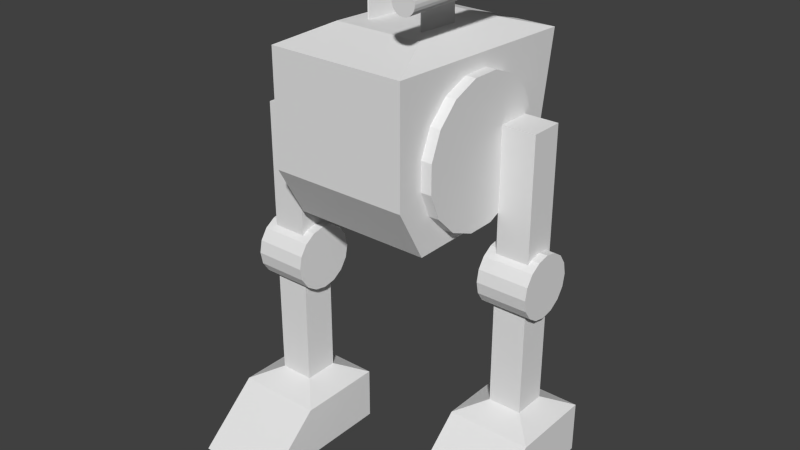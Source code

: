 # Source: GiantRobot.blend  (saved by Blender 2.66.0; exported with 4.5.12 LTS)
import bpy
from mathutils import Matrix  # noqa: F401  (used for matrix-valued properties, if any)

bpy.ops.wm.read_factory_settings(use_empty=True)
scene = bpy.context.scene
scene.name = 'Scene'

# ---- collections
col_collection_1 = bpy.data.collections.new('Collection 1'); scene.collection.children.link(col_collection_1)

# ---- materials (node trees are filled in below, after node groups)
mat_material = bpy.data.materials.new('Material')
mat_material.alpha_threshold = 0.0
mat_material.use_transparent_shadow = False
mat_material.roughness = 0.5
mat_material.line_color = (0.0, 0.0, 0.0, 1.0)

# ---- material node trees

# ---- world
world_world = bpy.data.worlds.new('World'); scene.world = world_world
world_world.color = (0.05088, 0.05088, 0.05088)
world_world.use_sun_shadow = False
world_world.sun_shadow_jitter_overblur = 0.0
world_world.cycles.sampling_method = 'MANUAL'
world_world.cycles.sample_map_resolution = 256

# ---- meshes
me_cube = bpy.data.meshes.new('Cube')
me_cube.from_pydata([(0.2403, -0.1007, 2.182), (0.2933, 0.403, 2.268), (0.2933, -0.403, 2.268), (0.3068, 0.403, 2.266), (0.3068, -0.403, 2.266), (0.3195, 0.403, 2.261), (0.3195, -0.403, 2.261), (0.3304, 0.403, 2.253), (0.3304, -0.403, 2.253), (0.3387, 0.403, 2.242), (0.3387, -0.403, 2.242), (0.3439, 0.403, 2.229), (0.3439, -0.403, 2.229), (0.3457, 0.403, 2.216), (0.3457, -0.403, 2.216), (0.3439, 0.403, 2.202), (0.3439, -0.403, 2.202), (0.3387, 0.403, 2.189), (0.3387, -0.403, 2.189), (0.3304, 0.403, 2.179), (0.3304, -0.403, 2.179), (0.3195, 0.403, 2.17), (0.3195, -0.403, 2.17), (0.3068, 0.403, 2.165), (0.3068, -0.403, 2.165), (0.2933, 0.403, 2.163), (0.2933, -0.403, 2.163), (0.2797, 0.403, 2.165), (0.2797, -0.403, 2.165), (0.267, 0.403, 2.17), (0.267, -0.403, 2.17), (0.2562, 0.403, 2.179), (0.2562, -0.403, 2.179), (0.2478, 0.403, 2.189), (0.2478, -0.403, 2.189), (0.2426, 0.403, 2.202), (0.2426, -0.403, 2.202), (0.2408, 0.403, 2.216), (0.2408, -0.403, 2.216), (0.2426, 0.403, 2.229), (0.2426, -0.403, 2.229), (0.2478, 0.403, 2.242), (0.2478, -0.403, 2.242), (0.2562, 0.403, 2.253), (0.2562, -0.403, 2.253), (0.267, 0.403, 2.261), (0.267, -0.403, 2.261), (0.2797, 0.403, 2.266), (0.2797, -0.403, 2.266), (0.2487, -0.1007, 2.171), (0.2487, 0.1007, 2.171), (0.2403, 0.1007, 2.182), (0.1337, 1.49e-07, 2.082), (0.1279, -0.1007, 2.096), (0.1362, -0.1007, 2.085), (0.1362, 0.1007, 2.085), (0.1279, 0.1007, 2.096), (0.1362, -0.1007, 1.974), (0.1279, -0.1007, 1.985), (0.1362, 0.1007, 1.974), (0.1279, 0.1007, 1.985), (-0.2403, -0.1007, 2.182), (-0.2933, 0.403, 2.268), (-0.2933, -0.403, 2.268), (-0.3068, 0.403, 2.266), (-0.3068, -0.403, 2.266), (-0.3195, 0.403, 2.261), (-0.3195, -0.403, 2.261), (-0.3304, 0.403, 2.253), (-0.3304, -0.403, 2.253), (-0.3387, 0.403, 2.242), (-0.3387, -0.403, 2.242), (-0.3439, 0.403, 2.229), (-0.3439, -0.403, 2.229), (-0.3457, 0.403, 2.216), (-0.3457, -0.403, 2.216), (-0.3439, 0.403, 2.202), (-0.3439, -0.403, 2.202), (-0.3387, 0.403, 2.189), (-0.3387, -0.403, 2.189), (-0.3304, 0.403, 2.179), (-0.3304, -0.403, 2.179), (-0.3195, 0.403, 2.17), (-0.3195, -0.403, 2.17), (-0.3068, 0.403, 2.165), (-0.3068, -0.403, 2.165), (-0.2933, 0.403, 2.163), (-0.2933, -0.403, 2.163), (-0.2797, 0.403, 2.165), (-0.2797, -0.403, 2.165), (-0.267, 0.403, 2.17), (-0.267, -0.403, 2.17), (-0.2562, 0.403, 2.179), (-0.2562, -0.403, 2.179), (-0.2478, 0.403, 2.189), (-0.2478, -0.403, 2.189), (-0.2426, 0.403, 2.202), (-0.2426, -0.403, 2.202), (-0.2408, 0.403, 2.216), (-0.2408, -0.403, 2.216), (-0.2426, 0.403, 2.229), (-0.2426, -0.403, 2.229), (-0.2478, 0.403, 2.242), (-0.2478, -0.403, 2.242), (-0.2562, 0.403, 2.253), (-0.2562, -0.403, 2.253), (-0.267, 0.403, 2.261), (-0.267, -0.403, 2.261), (-0.2797, 0.403, 2.266), (-0.2797, -0.403, 2.266), (-0.2487, -0.1007, 2.171), (-0.2487, 0.1007, 2.171), (-0.2403, 0.1007, 2.182), (-0.1337, 1.49e-07, 2.082), (-0.1279, -0.1007, 2.096), (-0.1362, -0.1007, 2.085), (-0.1362, 0.1007, 2.085), (-0.1279, 0.1007, 2.096), (-0.1362, -0.1007, 1.974), (-0.1279, -0.1007, 1.985), (-0.1362, 0.1007, 1.974), (-0.1279, 0.1007, 1.985), (0.6456, 0.4, 0.002044), (0.6456, -0.278, 0.002044), (0.2456, -0.278, 0.002044), (0.2456, 0.4, 0.002044), (0.6456, 0.4, 0.2481), (0.6456, -1.639e-07, 0.2481), (0.2456, 7.451e-08, 0.2481), (0.2456, 0.4, 0.2481), (0.5256, 0.28, 0.3063), (0.5256, 0.12, 0.3063), (0.3656, 0.12, 0.3063), (0.3656, 0.28, 0.3063), (0.3656, 0.28, 0.9223), (0.3656, 0.12, 0.9223), (0.5256, 0.12, 0.9223), (0.5256, 0.28, 0.9223), (0.3216, 0.35, 0.9237), (0.3216, 0.3386, 0.9811), (0.3216, 0.3061, 1.03), (0.3216, 0.2574, 1.062), (0.3216, 0.2, 1.074), (0.3216, 0.1426, 1.062), (0.3216, 0.09393, 1.03), (0.3216, 0.06142, 0.9811), (0.3216, 0.05, 0.9237), (0.3216, 0.06142, 0.8663), (0.3216, 0.09393, 0.8176), (0.3216, 0.1426, 0.7851), (0.3216, 0.2, 0.7737), (0.2066, -0.201, 2.01), (0.3216, 0.2574, 0.7851), (0.3216, 0.3061, 0.8176), (0.2066, 0.295, 1.992), (0.3216, 0.3386, 0.8663), (0.5656, 0.35, 0.9237), (0.5656, 0.3386, 0.9811), (0.5656, 0.3061, 1.03), (0.5656, 0.2574, 1.062), (0.5656, 0.2, 1.074), (0.5656, 0.1426, 1.062), (0.5656, 0.09393, 1.03), (0.5656, 0.06142, 0.9811), (0.5656, 0.05, 0.9237), (0.5656, 0.06142, 0.8663), (0.5656, 0.09393, 0.8176), (0.5656, 0.1426, 0.7851), (0.5656, 0.2, 0.7737), (0.5656, 0.2574, 0.7851), (0.5656, 0.3061, 0.8176), (0.5656, 0.3386, 0.8663), (0.5256, 0.28, 1.624), (0.5256, 0.12, 1.624), (0.3656, 0.12, 1.624), (0.3656, 0.28, 1.624), (0.3656, 0.28, 0.9354), (0.3656, 0.12, 0.9354), (0.5256, 0.12, 0.9354), (0.5256, 0.28, 0.9354), (0.3154, 0.326, 1.607), (0.3154, 0.2764, 1.727), (0.3154, 0.1847, 1.819), (0.3154, 0.06485, 1.868), (0.3154, -0.06485, 1.868), (0.3154, -0.1847, 1.819), (0.3154, -0.2764, 1.727), (0.3154, -0.326, 1.607), (0.3154, -0.326, 1.477), (0.3154, -0.2764, 1.358), (0.3154, -0.1847, 1.266), (0.3154, -0.06485, 1.216), (0.3154, 0.06485, 1.216), (0.3154, 0.1847, 1.266), (0.3154, 0.2764, 1.358), (0.3154, 0.326, 1.477), (0.367, 0.326, 1.607), (0.367, 0.2764, 1.727), (0.367, 0.1847, 1.819), (0.367, 0.06485, 1.868), (0.367, -0.06485, 1.868), (0.367, -0.1847, 1.819), (0.367, -0.2764, 1.727), (0.367, -0.326, 1.607), (0.367, -0.326, 1.477), (0.367, -0.2764, 1.358), (0.367, -0.1847, 1.266), (0.367, -0.06485, 1.216), (0.367, 0.06485, 1.216), (0.367, 0.1847, 1.266), (0.367, 0.2764, 1.358), (0.367, 0.326, 1.477), (0.3178, 0.3178, 1.195), (0.3178, -0.3178, 1.195), (0.3178, 0.3178, 1.621), (0.3178, -0.3178, 1.621), (0.3178, 0.4522, 1.378), (0.3178, 0.5431, 1.914), (0.3178, -0.4491, 1.43), (0.3178, -0.4491, 1.951), (-0.6456, -1.49e-08, 0.002044), (-0.6456, -0.678, 0.002044), (-0.2456, -0.678, 0.002044), (-0.2456, 4.47e-08, 0.002044), (-0.6456, -1.341e-07, 0.2481), (-0.6456, -0.4, 0.2481), (-0.2456, -0.4, 0.2481), (-0.2456, -1.49e-08, 0.2481), (-0.5256, -0.12, 0.3063), (-0.5256, -0.28, 0.3063), (-0.3656, -0.28, 0.3063), (-0.3656, -0.12, 0.3063), (-0.3656, -0.12, 0.9223), (-0.3656, -0.28, 0.9223), (-0.5256, -0.28, 0.9223), (-0.5256, -0.12, 0.9223), (-0.3216, -0.05, 0.9237), (-0.3216, -0.06142, 0.9811), (-0.3216, -0.09393, 1.03), (-0.3216, -0.1426, 1.062), (-0.3216, -0.2, 1.074), (-0.3216, -0.2574, 1.062), (-0.3216, -0.3061, 1.03), (-0.3216, -0.3386, 0.9811), (-0.3216, -0.35, 0.9237), (-0.3216, -0.3386, 0.8663), (-0.3216, -0.3061, 0.8176), (-0.3216, -0.2574, 0.7851), (-0.3216, -0.2, 0.7737), (-0.2066, -0.201, 2.01), (-0.3216, -0.1426, 0.7851), (-0.3216, -0.09393, 0.8176), (-0.3216, -0.06142, 0.8663), (-0.2066, 0.295, 1.992), (-0.5656, -0.05, 0.9237), (-0.5656, -0.06142, 0.9811), (-0.5656, -0.09393, 1.03), (-0.5656, -0.1426, 1.062), (-0.5656, -0.2, 1.074), (-0.5656, -0.2574, 1.062), (-0.5656, -0.3061, 1.03), (-0.5656, -0.3386, 0.9811), (-0.5656, -0.35, 0.9237), (-0.5656, -0.3386, 0.8663), (-0.5656, -0.3061, 0.8176), (-0.5656, -0.2574, 0.7851), (-0.5656, -0.2, 0.7737), (-0.5656, -0.1426, 0.7851), (-0.5656, -0.09393, 0.8176), (-0.5656, -0.06142, 0.8663), (-0.5256, -0.12, 1.624), (-0.5256, -0.28, 1.624), (-0.3656, -0.28, 1.624), (-0.3656, -0.12, 1.624), (-0.3656, -0.12, 0.9354), (-0.3656, -0.28, 0.9354), (-0.5256, -0.28, 0.9354), (-0.5256, -0.12, 0.9354), (-0.3154, 0.326, 1.607), (-0.3154, 0.2764, 1.727), (-0.3154, 0.1847, 1.819), (-0.3154, 0.06485, 1.868), (-0.3154, -0.06485, 1.868), (-0.3154, -0.1847, 1.819), (-0.3154, -0.2764, 1.727), (-0.3154, -0.326, 1.607), (-0.3154, -0.326, 1.477), (-0.3154, -0.2764, 1.358), (-0.3154, -0.1847, 1.266), (-0.3154, -0.06485, 1.216), (-0.3154, 0.06485, 1.216), (-0.3154, 0.1847, 1.266), (-0.3154, 0.2764, 1.358), (-0.3154, 0.326, 1.477), (-0.367, 0.326, 1.607), (-0.367, 0.2764, 1.727), (-0.367, 0.1847, 1.819), (-0.367, 0.06485, 1.868), (-0.367, -0.06485, 1.868), (-0.367, -0.1847, 1.819), (-0.367, -0.2764, 1.727), (-0.367, -0.326, 1.607), (-0.367, -0.326, 1.477), (-0.367, -0.2764, 1.358), (-0.367, -0.1847, 1.266), (-0.367, -0.06485, 1.216), (-0.367, 0.06485, 1.216), (-0.367, 0.1847, 1.266), (-0.367, 0.2764, 1.358), (-0.367, 0.326, 1.477), (-0.3178, 0.3178, 1.195), (-0.3178, -0.3178, 1.195), (-0.3178, 0.3178, 1.621), (-0.3178, -0.3178, 1.621), (-0.3178, 0.4522, 1.378), (-0.3178, 0.5431, 1.914), (-0.3178, -0.4491, 1.43), (-0.3178, -0.4491, 1.951)], [(54, 52), (55, 52), (115, 113), (116, 113)], [(1, 2, 4, 3), (3, 4, 6, 5), (5, 6, 8, 7), (7, 8, 10, 9), (9, 10, 12, 11), (11, 12, 14, 13), (13, 14, 16, 15), (15, 16, 18, 17), (57, 59, 55, 54), (17, 18, 20, 19), (19, 20, 22, 21), (21, 22, 24, 23), (54, 53, 58, 57), (23, 24, 26, 25), (33, 51, 35), (25, 26, 28, 27), (51, 50, 55, 56), (27, 28, 30, 29), (31, 29, 50), (0, 51, 56, 53), (50, 51, 33, 31), (35, 36, 38, 37), (37, 38, 40, 39), (50, 49, 54, 55), (39, 40, 42, 41), (41, 42, 44, 43), (56, 55, 59, 60), (43, 44, 46, 45), (4, 2, 48, 46, 44, 42, 40, 38, 36, 34, 32, 30, 28, 26, 24, 22, 20, 18, 16, 14, 12, 10, 8, 6), (47, 48, 2, 1), (45, 46, 48, 47), (1, 3, 5, 7, 9, 11, 13, 15, 17, 19, 21, 23, 25, 27, 29, 31, 33, 35, 37, 39, 41, 43, 45, 47), (49, 0, 53, 54), (53, 56, 60, 58), (0, 36, 35, 51), (29, 30, 49, 50), (36, 0, 34), (32, 49, 30), (34, 0, 49, 32), (62, 64, 65, 63), (64, 66, 67, 65), (66, 68, 69, 67), (68, 70, 71, 69), (70, 72, 73, 71), (72, 74, 75, 73), (74, 76, 77, 75), (76, 78, 79, 77), (118, 115, 116, 120), (78, 80, 81, 79), (80, 82, 83, 81), (82, 84, 85, 83), (115, 118, 119, 114), (84, 86, 87, 85), (94, 96, 112), (86, 88, 89, 87), (112, 117, 116, 111), (88, 90, 91, 89), (92, 111, 90), (61, 114, 117, 112), (111, 92, 94, 112), (96, 98, 99, 97), (98, 100, 101, 99), (111, 116, 115, 110), (100, 102, 103, 101), (102, 104, 105, 103), (117, 121, 120, 116), (104, 106, 107, 105), (65, 67, 69, 71, 73, 75, 77, 79, 81, 83, 85, 87, 89, 91, 93, 95, 97, 99, 101, 103, 105, 107, 109, 63), (108, 62, 63, 109), (106, 108, 109, 107), (62, 108, 106, 104, 102, 100, 98, 96, 94, 92, 90, 88, 86, 84, 82, 80, 78, 76, 74, 72, 70, 68, 66, 64), (110, 115, 114, 61), (114, 119, 121, 117), (61, 112, 96, 97), (90, 111, 110, 91), (97, 95, 61), (93, 91, 110), (95, 93, 110, 61), (129, 128, 132, 133), (122, 126, 127, 123), (123, 127, 128, 124), (124, 128, 129, 125), (126, 122, 125, 129), (133, 132, 135, 134), (128, 127, 131, 132), (126, 129, 133, 130), (127, 126, 130, 131), (132, 131, 136, 135), (130, 133, 134, 137), (174, 177, 178, 173), (147, 148, 166, 165), (142, 143, 161, 160), (153, 155, 171, 170), (146, 147, 165, 164), (141, 142, 160, 159), (152, 153, 170, 169), (140, 141, 159, 158), (145, 146, 164, 163), (150, 152, 169, 168), (139, 140, 158, 157), (144, 145, 163, 162), (149, 150, 168, 167), (138, 139, 157, 156), (143, 144, 162, 161), (148, 149, 167, 166), (131, 130, 137, 136), (175, 176, 177, 174), (172, 179, 176, 175), (173, 178, 179, 172), (189, 190, 206, 205), (183, 184, 200, 199), (193, 194, 210, 209), (188, 189, 205, 204), (182, 183, 199, 198), (192, 193, 209, 208), (181, 182, 198, 197), (187, 188, 204, 203), (191, 192, 208, 207), (180, 181, 197, 196), (186, 187, 203, 202), (190, 191, 207, 206), (195, 180, 196, 211), (185, 186, 202, 201), (184, 185, 201, 200), (155, 138, 156, 171), (214, 215, 213, 212), (214, 212, 216, 217), (219, 317, 316, 218), (213, 215, 219, 218), (194, 195, 211, 210), (215, 214, 219), (214, 217, 219), (139, 138, 155, 153, 152, 150, 149, 148, 147, 146, 145, 144, 143, 142, 141, 140), (157, 158, 159, 160, 161, 162, 163, 164, 165, 166, 167, 168, 169, 170, 171, 156), (197, 198, 199, 200, 201, 202, 203, 204, 205, 206, 207, 208, 209, 210, 211, 196), (219, 217, 154, 151), (172, 175, 174, 173), (227, 231, 230, 226), (220, 221, 225, 224), (221, 222, 226, 225), (222, 223, 227, 226), (224, 227, 223, 220), (231, 232, 233, 230), (226, 230, 229, 225), (224, 228, 231, 227), (225, 229, 228, 224), (230, 233, 234, 229), (228, 235, 232, 231), (272, 271, 276, 275), (245, 263, 264, 246), (240, 258, 259, 241), (251, 268, 269, 252), (244, 262, 263, 245), (239, 257, 258, 240), (250, 267, 268, 251), (238, 256, 257, 239), (243, 261, 262, 244), (248, 266, 267, 250), (237, 255, 256, 238), (242, 260, 261, 243), (247, 265, 266, 248), (236, 254, 255, 237), (241, 259, 260, 242), (246, 264, 265, 247), (229, 234, 235, 228), (273, 272, 275, 274), (270, 273, 274, 277), (271, 270, 277, 276), (287, 303, 304, 288), (281, 297, 298, 282), (291, 307, 308, 292), (286, 302, 303, 287), (280, 296, 297, 281), (290, 306, 307, 291), (279, 295, 296, 280), (285, 301, 302, 286), (289, 305, 306, 290), (278, 294, 295, 279), (284, 300, 301, 285), (288, 304, 305, 289), (293, 309, 294, 278), (283, 299, 300, 284), (282, 298, 299, 283), (252, 269, 254, 236), (312, 310, 311, 313), (312, 315, 314, 310), (292, 308, 309, 293), (237, 238, 239, 240, 241, 242, 243, 244, 245, 246, 247, 248, 250, 251, 252, 236), (255, 254, 269, 268, 267, 266, 265, 264, 263, 262, 261, 260, 259, 258, 257, 256), (295, 294, 309, 308, 307, 306, 305, 304, 303, 302, 301, 300, 299, 298, 297, 296), (270, 271, 272, 273), (311, 213, 218, 316), (217, 315, 253, 154), (315, 217, 216, 314), (317, 219, 151, 249), (317, 249, 253, 315), (249, 151, 154, 253), (212, 310, 314, 216), (312, 317, 315), (311, 310, 212, 213), (311, 316, 317, 313), (313, 317, 312)])
_uv = me_cube.uv_layers.new(name='UVMap')
_uv.uv.foreach_set('vector', [0.7604, 0.9674, 0.5815, 0.9674, 0.5815, 0.9644, 0.7604, 0.9644, 0.7604, 0.9644, 0.5815, 0.9644, 0.5815, 0.9613, 0.7604, 0.9614, 0.7604, 0.9614, 0.5815, 0.9613, 0.5815, 0.9583, 0.7604, 0.9583, 0.7604, 0.9583, 0.5815, 0.9583, 0.5815, 0.9553, 0.7604, 0.9553, 0.7604, 0.9553, 0.5815, 0.9553, 0.5815, 0.9522, 0.7604, 0.9522, 0.7604, 0.9522, 0.5815, 0.9522, 0.5815, 0.9492, 0.7604, 0.9492, 0.7604, 0.9492, 0.5815, 0.9492, 0.5815, 0.9461, 0.7604, 0.9462, 0.7604, 0.9462, 0.5815, 0.9461, 0.5815, 0.9431, 0.7604, 0.9431, 0.05807, 0.9449, 0.05856, 0.8502, 0.1108, 0.8501, 0.1105, 0.9454, 0.7604, 0.9431, 0.5815, 0.9431, 0.5815, 0.9401, 0.7604, 0.9401, 0.7604, 0.9401, 0.5815, 0.9401, 0.5815, 0.937, 0.7604, 0.937, 0.7604, 0.937, 0.5815, 0.937, 0.5815, 0.934, 0.7604, 0.934, 0.1105, 0.9454, 0.1128, 0.9508, 0.0633, 0.9486, 0.05807, 0.9449, 0.7604, 0.934, 0.5815, 0.934, 0.5815, 0.9309, 0.7604, 0.9309, 0.4303, 0.9773, 0.2777, 0.9785, 0.4302, 0.9695, 0.7604, 0.9309, 0.5815, 0.9309, 0.5815, 0.9279, 0.7604, 0.9279, 0.1775, 0.8441, 0.1775, 0.8504, 0.1108, 0.8501, 0.1131, 0.8447, 0.7604, 0.9279, 0.5815, 0.9279, 0.5815, 0.9249, 0.7604, 0.9249, 0.4303, 0.9851, 0.4303, 0.9928, 0.2777, 0.9849, 0.05947, 0.8183, 0.05947, 0.7256, 0.1246, 0.7256, 0.1246, 0.8183, 0.2777, 0.9849, 0.2777, 0.9785, 0.4303, 0.9773, 0.4303, 0.9851, 0.7604, 0.9887, 0.5815, 0.9887, 0.5815, 0.9857, 0.7604, 0.9857, 0.7604, 0.9857, 0.5815, 0.9857, 0.5815, 0.9826, 0.7604, 0.9827, 0.1775, 0.8504, 0.1775, 0.9453, 0.1105, 0.9454, 0.1108, 0.8501, 0.7604, 0.9827, 0.5815, 0.9826, 0.5815, 0.9796, 0.7604, 0.9796, 0.7604, 0.9796, 0.5815, 0.9796, 0.5815, 0.9766, 0.7604, 0.9766, 0.1131, 0.8447, 0.1108, 0.8501, 0.05856, 0.8502, 0.06379, 0.8466, 0.7604, 0.9766, 0.5815, 0.9766, 0.5815, 0.9735, 0.7604, 0.9735, 0.7832, 0.8982, 0.7803, 0.8974, 0.7772, 0.8974, 0.7743, 0.8982, 0.7716, 0.8997, 0.7695, 0.9019, 0.768, 0.9045, 0.7672, 0.9075, 0.7672, 0.9105, 0.768, 0.9134, 0.7695, 0.9161, 0.7716, 0.9182, 0.7743, 0.9198, 0.7772, 0.9205, 0.7803, 0.9205, 0.7832, 0.9198, 0.7858, 0.9182, 0.788, 0.9161, 0.7895, 0.9134, 0.7903, 0.9105, 0.7903, 0.9075, 0.7895, 0.9045, 0.788, 0.9019, 0.7858, 0.8997, 0.7604, 0.9705, 0.5815, 0.9705, 0.5815, 0.9674, 0.7604, 0.9674, 0.7604, 0.9735, 0.5815, 0.9735, 0.5815, 0.9705, 0.7604, 0.9705, 0.8085, 0.9182, 0.8064, 0.9161, 0.8048, 0.9134, 0.8041, 0.9105, 0.8041, 0.9075, 0.8048, 0.9045, 0.8064, 0.9019, 0.8085, 0.8997, 0.8111, 0.8982, 0.8141, 0.8974, 0.8171, 0.8974, 0.8201, 0.8982, 0.8227, 0.8997, 0.8248, 0.9019, 0.8264, 0.9045, 0.8271, 0.9075, 0.8271, 0.9105, 0.8264, 0.9134, 0.8248, 0.9161, 0.8227, 0.9182, 0.8201, 0.9198, 0.8171, 0.9205, 0.8141, 0.9205, 0.8111, 0.9198, 0.1775, 0.9453, 0.1775, 0.9515, 0.1128, 0.9508, 0.1105, 0.9454, 0.1246, 0.8183, 0.1246, 0.7256, 0.1757, 0.7256, 0.1757, 0.8183, 0.1761, 0.9784, 0.02355, 0.9697, 0.4302, 0.9695, 0.2777, 0.9785, 0.4303, 0.9928, 0.0236, 0.9928, 0.1761, 0.985, 0.2777, 0.9849, 0.02355, 0.9697, 0.1761, 0.9784, 0.02356, 0.9774, 0.02358, 0.9851, 0.1761, 0.985, 0.0236, 0.9928, 0.02356, 0.9774, 0.1761, 0.9784, 0.1761, 0.985, 0.02358, 0.9851, 0.7604, 0.9462, 0.7604, 0.9492, 0.5815, 0.9492, 0.5815, 0.9462, 0.7604, 0.9492, 0.7604, 0.9522, 0.5815, 0.9522, 0.5815, 0.9492, 0.7604, 0.9522, 0.7604, 0.9553, 0.5815, 0.9553, 0.5815, 0.9522, 0.7604, 0.9553, 0.7604, 0.9583, 0.5815, 0.9583, 0.5815, 0.9553, 0.7604, 0.9583, 0.7604, 0.9614, 0.5815, 0.9614, 0.5815, 0.9583, 0.7604, 0.9614, 0.7604, 0.9644, 0.5815, 0.9644, 0.5815, 0.9614, 0.7604, 0.9644, 0.7604, 0.9674, 0.5815, 0.9674, 0.5815, 0.9644, 0.7604, 0.9674, 0.7604, 0.9705, 0.5815, 0.9705, 0.5815, 0.9674, 0.05807, 0.8501, 0.1105, 0.8499, 0.1103, 0.9452, 0.05807, 0.9449, 0.7604, 0.9705, 0.7604, 0.9735, 0.5815, 0.9735, 0.5815, 0.9705, 0.7604, 0.9735, 0.7604, 0.9766, 0.5815, 0.9766, 0.5815, 0.9735, 0.7604, 0.9766, 0.7604, 0.9796, 0.5815, 0.9796, 0.5815, 0.9766, 0.1105, 0.8499, 0.05807, 0.8501, 0.06332, 0.8465, 0.1128, 0.8446, 0.7604, 0.9796, 0.7604, 0.9826, 0.5815, 0.9827, 0.5815, 0.9796, 0.4303, 0.9851, 0.4303, 0.9928, 0.2777, 0.9839, 0.7604, 0.9826, 0.7604, 0.9857, 0.5815, 0.9857, 0.5815, 0.9827, 0.177, 0.9515, 0.1126, 0.9506, 0.1103, 0.9452, 0.1771, 0.9453, 0.7604, 0.9857, 0.7604, 0.9887, 0.5815, 0.9887, 0.5815, 0.9857, 0.4303, 0.9773, 0.2777, 0.9775, 0.4302, 0.9695, 0.1757, 0.8183, 0.1105, 0.8183, 0.1105, 0.7256, 0.1757, 0.7256, 0.2777, 0.9775, 0.4303, 0.9773, 0.4303, 0.9851, 0.2777, 0.9839, 0.7604, 0.9249, 0.7604, 0.9279, 0.5815, 0.9279, 0.5815, 0.9249, 0.7604, 0.9279, 0.7604, 0.931, 0.5815, 0.9309, 0.5815, 0.9279, 0.1771, 0.9453, 0.1103, 0.9452, 0.1105, 0.8499, 0.1775, 0.8504, 0.7604, 0.931, 0.7604, 0.934, 0.5815, 0.934, 0.5815, 0.9309, 0.7604, 0.934, 0.7604, 0.937, 0.5815, 0.937, 0.5815, 0.934, 0.1126, 0.9506, 0.06329, 0.9485, 0.05807, 0.9449, 0.1103, 0.9452, 0.7604, 0.937, 0.7604, 0.9401, 0.5815, 0.9401, 0.5815, 0.937, 0.7772, 0.8974, 0.7743, 0.8982, 0.7716, 0.8997, 0.7695, 0.9019, 0.768, 0.9045, 0.7672, 0.9075, 0.7672, 0.9105, 0.768, 0.9134, 0.7695, 0.9161, 0.7716, 0.9182, 0.7743, 0.9198, 0.7772, 0.9205, 0.7803, 0.9205, 0.7832, 0.9198, 0.7858, 0.9182, 0.788, 0.9161, 0.7895, 0.9134, 0.7903, 0.9105, 0.7903, 0.9075, 0.7895, 0.9045, 0.788, 0.9019, 0.7858, 0.8997, 0.7832, 0.8982, 0.7803, 0.8974, 0.7604, 0.9431, 0.7604, 0.9462, 0.5815, 0.9462, 0.5815, 0.9431, 0.7604, 0.9401, 0.7604, 0.9431, 0.5815, 0.9431, 0.5815, 0.9401, 0.8201, 0.9198, 0.8171, 0.9205, 0.8141, 0.9205, 0.8111, 0.9198, 0.8085, 0.9182, 0.8064, 0.9161, 0.8048, 0.9134, 0.8041, 0.9105, 0.8041, 0.9075, 0.8048, 0.9045, 0.8064, 0.9019, 0.8085, 0.8997, 0.8111, 0.8982, 0.8141, 0.8974, 0.8171, 0.8974, 0.8201, 0.8982, 0.8227, 0.8997, 0.8248, 0.9019, 0.8264, 0.9045, 0.8271, 0.9075, 0.8271, 0.9105, 0.8264, 0.9134, 0.8248, 0.9161, 0.8227, 0.9182, 0.1775, 0.8504, 0.1105, 0.8499, 0.1128, 0.8446, 0.1775, 0.8441, 0.1105, 0.8183, 0.05947, 0.8183, 0.05947, 0.7256, 0.1105, 0.7256, 0.1762, 0.984, 0.2777, 0.9839, 0.4303, 0.9928, 0.02355, 0.9927, 0.4302, 0.9695, 0.2777, 0.9775, 0.1762, 0.9774, 0.0236, 0.9696, 0.02355, 0.9927, 0.02356, 0.985, 0.1762, 0.984, 0.02358, 0.9773, 0.0236, 0.9696, 0.1762, 0.9774, 0.02356, 0.985, 0.02358, 0.9773, 0.1762, 0.9774, 0.1762, 0.984, 0.6083, 0.4964, 0.7357, 0.5793, 0.6747, 0.613, 0.6181, 0.571, 0.6345, 0.878, 0.612, 0.7886, 0.7297, 0.7232, 0.8762, 0.7372, 0.8762, 0.7372, 0.7297, 0.7232, 0.7357, 0.5793, 0.8784, 0.5763, 0.8784, 0.5763, 0.7357, 0.5793, 0.6083, 0.4964, 0.6653, 0.415, 0.612, 0.7886, 0.6345, 0.878, 0.4573, 0.8891, 0.4603, 0.7821, 0.0208, 0.5641, 0.05632, 0.5641, 0.05632, 0.7008, 0.0208, 0.7008, 0.7357, 0.5793, 0.7297, 0.7232, 0.6668, 0.689, 0.6747, 0.613, 0.612, 0.7886, 0.4603, 0.7821, 0.52, 0.7244, 0.5939, 0.7296, 0.7297, 0.7232, 0.612, 0.7886, 0.5939, 0.7296, 0.6668, 0.689, 0.05632, 0.5641, 0.09183, 0.5641, 0.09183, 0.7008, 0.05632, 0.7008, 0.1274, 0.5641, 0.1629, 0.5641, 0.1629, 0.7008, 0.1274, 0.7008, 0.8179, 0.254, 0.8179, 0.0515, 0.865, 0.0515, 0.865, 0.254, 0.8517, 0.8651, 0.8517, 0.8521, 0.9059, 0.8521, 0.9059, 0.8651, 0.8517, 0.9301, 0.8517, 0.9171, 0.9059, 0.9171, 0.9059, 0.9301, 0.8517, 0.8001, 0.8517, 0.7871, 0.9059, 0.7871, 0.9059, 0.8001, 0.8517, 0.8781, 0.8517, 0.8651, 0.9059, 0.8651, 0.9059, 0.8781, 0.8517, 0.9431, 0.8517, 0.9301, 0.9059, 0.9301, 0.9059, 0.9431, 0.8517, 0.8131, 0.8517, 0.8001, 0.9059, 0.8001, 0.9059, 0.8131, 0.8517, 0.956, 0.8517, 0.9431, 0.9059, 0.9431, 0.9059, 0.956, 0.8517, 0.8911, 0.8517, 0.8781, 0.9059, 0.8781, 0.9059, 0.8911, 0.8517, 0.8261, 0.8517, 0.8131, 0.9059, 0.8131, 0.9059, 0.8261, 0.8517, 0.969, 0.8517, 0.956, 0.9059, 0.956, 0.9059, 0.969, 0.8517, 0.9041, 0.8517, 0.8911, 0.9059, 0.8911, 0.9059, 0.9041, 0.8517, 0.8391, 0.8517, 0.8261, 0.9059, 0.8261, 0.9059, 0.8391, 0.8517, 0.7742, 0.8517, 0.7612, 0.9059, 0.7612, 0.9059, 0.7742, 0.8517, 0.9171, 0.8517, 0.9041, 0.9059, 0.9041, 0.9059, 0.9171, 0.8517, 0.8521, 0.8517, 0.8391, 0.9059, 0.8391, 0.9059, 0.8521, 0.09183, 0.5641, 0.1274, 0.5641, 0.1274, 0.7008, 0.09183, 0.7008, 0.7708, 0.254, 0.7708, 0.0515, 0.8179, 0.0515, 0.8179, 0.254, 0.912, 0.254, 0.912, 0.0515, 0.9591, 0.0515, 0.9591, 0.254, 0.865, 0.254, 0.865, 0.0515, 0.912, 0.0515, 0.912, 0.254, 0.9495, 0.6733, 0.9495, 0.7021, 0.9381, 0.7021, 0.9381, 0.6733, 0.9495, 0.5006, 0.9495, 0.5294, 0.9381, 0.5293, 0.9381, 0.5006, 0.9495, 0.7885, 0.9496, 0.8172, 0.9381, 0.8172, 0.9381, 0.7885, 0.9495, 0.6445, 0.9495, 0.6733, 0.9381, 0.6733, 0.938, 0.6445, 0.9496, 0.4718, 0.9495, 0.5006, 0.9381, 0.5006, 0.9381, 0.4718, 0.9495, 0.7597, 0.9495, 0.7885, 0.9381, 0.7885, 0.9381, 0.7597, 0.9496, 0.443, 0.9496, 0.4718, 0.9381, 0.4718, 0.9381, 0.443, 0.9495, 0.6157, 0.9495, 0.6445, 0.938, 0.6445, 0.938, 0.6157, 0.9495, 0.7309, 0.9495, 0.7597, 0.9381, 0.7597, 0.9381, 0.7309, 0.9496, 0.8748, 0.9496, 0.9036, 0.9382, 0.9036, 0.9381, 0.8748, 0.9495, 0.5869, 0.9495, 0.6157, 0.938, 0.6157, 0.938, 0.5869, 0.9495, 0.7021, 0.9495, 0.7309, 0.9381, 0.7309, 0.9381, 0.7021, 0.9496, 0.846, 0.9496, 0.8748, 0.9381, 0.8748, 0.9381, 0.846, 0.9495, 0.5581, 0.9495, 0.5869, 0.938, 0.5869, 0.938, 0.5581, 0.9495, 0.5294, 0.9495, 0.5581, 0.938, 0.5581, 0.9381, 0.5293, 0.8517, 0.7871, 0.8517, 0.7742, 0.9059, 0.7742, 0.9059, 0.7871, 0.5125, 0.3999, 0.5201, 0.2124, 0.6456, 0.2174, 0.638, 0.405, 0.5125, 0.3999, 0.638, 0.405, 0.5824, 0.4425, 0.4231, 0.4629, 0.424, 0.17, 0.2345, 0.17, 0.2345, 0.01459, 0.424, 0.01459, 0.6456, 0.2174, 0.5201, 0.2124, 0.424, 0.17, 0.5779, 0.1757, 0.9496, 0.8172, 0.9496, 0.846, 0.9381, 0.846, 0.9381, 0.8172, 0.5201, 0.2124, 0.5125, 0.3999, 0.424, 0.17, 0.5125, 0.3999, 0.4231, 0.4629, 0.424, 0.17, 0.8517, 0.969, 0.8468, 0.981, 0.8376, 0.9902, 0.8256, 0.9952, 0.8126, 0.9952, 0.8006, 0.9902, 0.7914, 0.981, 0.7864, 0.969, 0.7864, 0.956, 0.7914, 0.944, 0.8006, 0.9349, 0.8126, 0.9299, 0.8256, 0.9299, 0.8376, 0.9349, 0.8468, 0.944, 0.8517, 0.956, 0.9059, 0.969, 0.9059, 0.956, 0.9109, 0.944, 0.92, 0.9349, 0.932, 0.9299, 0.945, 0.9299, 0.957, 0.9349, 0.9662, 0.944, 0.9712, 0.956, 0.9712, 0.969, 0.9662, 0.981, 0.957, 0.9902, 0.945, 0.9952, 0.932, 0.9952, 0.92, 0.9902, 0.9109, 0.981, 0.9381, 0.443, 0.9381, 0.4718, 0.9271, 0.4984, 0.9067, 0.5187, 0.8801, 0.5297, 0.8513, 0.5296, 0.8247, 0.5186, 0.8043, 0.4982, 0.7934, 0.4716, 0.7934, 0.4428, 0.8045, 0.4162, 0.8248, 0.3959, 0.8515, 0.3849, 0.8802, 0.3849, 0.9068, 0.396, 0.9272, 0.4164, 0.424, 0.17, 0.4231, 0.4629, 0.3884, 0.3876, 0.3887, 0.2437, 0.7708, 0.301, 0.7708, 0.254, 0.8179, 0.254, 0.8179, 0.301, 0.6071, 0.4968, 0.6175, 0.5713, 0.6743, 0.613, 0.735, 0.5788, 0.6359, 0.8783, 0.8767, 0.7358, 0.7301, 0.7228, 0.6128, 0.7889, 0.8767, 0.7358, 0.8777, 0.5749, 0.735, 0.5788, 0.7301, 0.7228, 0.8777, 0.5749, 0.6635, 0.415, 0.6071, 0.4968, 0.735, 0.5788, 0.6128, 0.7889, 0.4611, 0.7835, 0.4588, 0.8905, 0.6359, 0.8783, 0.0208, 0.5641, 0.0208, 0.7008, 0.05632, 0.7008, 0.05632, 0.5641, 0.735, 0.5788, 0.6743, 0.613, 0.6669, 0.689, 0.7301, 0.7228, 0.6128, 0.7889, 0.5943, 0.7301, 0.5204, 0.7254, 0.4611, 0.7835, 0.7301, 0.7228, 0.6669, 0.689, 0.5943, 0.7301, 0.6128, 0.7889, 0.05632, 0.5641, 0.05632, 0.7008, 0.09183, 0.7008, 0.09183, 0.5641, 0.1274, 0.5641, 0.1274, 0.7008, 0.1629, 0.7008, 0.1629, 0.5641, 0.8179, 0.2539, 0.8649, 0.2539, 0.8649, 0.05146, 0.8179, 0.05146, 0.9059, 0.8651, 0.8518, 0.8651, 0.8518, 0.8521, 0.9059, 0.8521, 0.9059, 0.9301, 0.8517, 0.93, 0.8517, 0.9171, 0.9059, 0.9171, 0.9059, 0.8001, 0.8518, 0.8001, 0.8518, 0.7871, 0.9059, 0.7871, 0.9059, 0.8781, 0.8518, 0.8781, 0.8518, 0.8651, 0.9059, 0.8651, 0.9059, 0.9431, 0.8517, 0.943, 0.8517, 0.93, 0.9059, 0.9301, 0.9059, 0.8131, 0.8518, 0.8131, 0.8518, 0.8001, 0.9059, 0.8001, 0.9059, 0.956, 0.8517, 0.956, 0.8517, 0.943, 0.9059, 0.9431, 0.9059, 0.8911, 0.8517, 0.8911, 0.8518, 0.8781, 0.9059, 0.8781, 0.9059, 0.8261, 0.8518, 0.8261, 0.8518, 0.8131, 0.9059, 0.8131, 0.9059, 0.969, 0.8517, 0.969, 0.8517, 0.956, 0.9059, 0.956, 0.9059, 0.9041, 0.8517, 0.9041, 0.8517, 0.8911, 0.9059, 0.8911, 0.9059, 0.8391, 0.8518, 0.8391, 0.8518, 0.8261, 0.9059, 0.8261, 0.9059, 0.7742, 0.8518, 0.7741, 0.8518, 0.7611, 0.906, 0.7612, 0.9059, 0.9171, 0.8517, 0.9171, 0.8517, 0.9041, 0.9059, 0.9041, 0.9059, 0.8521, 0.8518, 0.8521, 0.8518, 0.8391, 0.9059, 0.8391, 0.09183, 0.5641, 0.09183, 0.7008, 0.1274, 0.7008, 0.1274, 0.5641, 0.7708, 0.2539, 0.8179, 0.2539, 0.8179, 0.05146, 0.7708, 0.05146, 0.912, 0.2539, 0.9591, 0.2539, 0.9591, 0.05146, 0.912, 0.05146, 0.8649, 0.2539, 0.912, 0.2539, 0.912, 0.05146, 0.8649, 0.05146, 0.9495, 0.6731, 0.9381, 0.6731, 0.9381, 0.7019, 0.9495, 0.7019, 0.9496, 0.5002, 0.9381, 0.5002, 0.9381, 0.529, 0.9496, 0.529, 0.9494, 0.7883, 0.938, 0.7883, 0.9379, 0.8171, 0.9494, 0.8172, 0.9496, 0.6442, 0.9381, 0.6442, 0.9381, 0.6731, 0.9495, 0.6731, 0.9496, 0.4714, 0.9382, 0.4714, 0.9381, 0.5002, 0.9496, 0.5002, 0.9495, 0.7595, 0.938, 0.7595, 0.938, 0.7883, 0.9494, 0.7883, 0.9496, 0.4426, 0.9382, 0.4426, 0.9382, 0.4714, 0.9496, 0.4714, 0.9496, 0.6154, 0.9381, 0.6154, 0.9381, 0.6442, 0.9496, 0.6442, 0.9495, 0.7307, 0.938, 0.7307, 0.938, 0.7595, 0.9495, 0.7595, 0.9493, 0.8748, 0.9378, 0.8748, 0.9378, 0.9036, 0.9492, 0.9036, 0.9496, 0.5866, 0.9381, 0.5866, 0.9381, 0.6154, 0.9496, 0.6154, 0.9495, 0.7019, 0.9381, 0.7019, 0.938, 0.7307, 0.9495, 0.7307, 0.9493, 0.846, 0.9379, 0.846, 0.9378, 0.8748, 0.9493, 0.8748, 0.9496, 0.5578, 0.9381, 0.5578, 0.9381, 0.5866, 0.9496, 0.5866, 0.9496, 0.529, 0.9381, 0.529, 0.9381, 0.5578, 0.9496, 0.5578, 0.9059, 0.7871, 0.8518, 0.7871, 0.8518, 0.7741, 0.9059, 0.7742, 0.145, 0.399, 0.01992, 0.4033, 0.01347, 0.2163, 0.1385, 0.2119, 0.145, 0.399, 0.2337, 0.4623, 0.07512, 0.4409, 0.01992, 0.4033, 0.9494, 0.8172, 0.9379, 0.8171, 0.9379, 0.846, 0.9493, 0.846, 0.9059, 0.969, 0.9059, 0.956, 0.9109, 0.944, 0.92, 0.9349, 0.932, 0.9299, 0.945, 0.9299, 0.957, 0.9349, 0.9662, 0.944, 0.9712, 0.956, 0.9712, 0.969, 0.9662, 0.981, 0.957, 0.9902, 0.945, 0.9952, 0.932, 0.9952, 0.92, 0.9902, 0.9109, 0.981, 0.8517, 0.969, 0.8468, 0.981, 0.8376, 0.9902, 0.8256, 0.9952, 0.8126, 0.9952, 0.8006, 0.9902, 0.7914, 0.981, 0.7864, 0.969, 0.7864, 0.956, 0.7914, 0.944, 0.8006, 0.9348, 0.8126, 0.9299, 0.8256, 0.9299, 0.8376, 0.9348, 0.8468, 0.944, 0.8517, 0.956, 0.9382, 0.4426, 0.9271, 0.416, 0.9068, 0.3957, 0.8802, 0.3846, 0.8514, 0.3846, 0.8248, 0.3957, 0.8045, 0.416, 0.7934, 0.4426, 0.7934, 0.4714, 0.8045, 0.498, 0.8248, 0.5183, 0.8514, 0.5293, 0.8802, 0.5293, 0.9068, 0.5183, 0.9271, 0.498, 0.9382, 0.4714, 0.7708, 0.301, 0.8179, 0.301, 0.8179, 0.2539, 0.7708, 0.2539, 0.2324, 0.8813, 0.4218, 0.8819, 0.4216, 0.962, 0.2321, 0.9614, 0.4231, 0.4629, 0.2337, 0.4623, 0.2691, 0.3875, 0.3884, 0.3876, 0.2337, 0.4623, 0.4231, 0.4629, 0.4226, 0.6248, 0.2332, 0.6242, 0.2345, 0.17, 0.424, 0.17, 0.3887, 0.2437, 0.2693, 0.2437, 0.2345, 0.17, 0.2693, 0.2437, 0.2691, 0.3875, 0.2337, 0.4623, 0.2693, 0.2437, 0.3887, 0.2437, 0.3884, 0.3876, 0.2691, 0.3875, 0.4224, 0.6925, 0.233, 0.6919, 0.2332, 0.6242, 0.4226, 0.6248, 0.145, 0.399, 0.2345, 0.17, 0.2337, 0.4623, 0.2324, 0.8813, 0.233, 0.6919, 0.4224, 0.6925, 0.4218, 0.8819, 0.01347, 0.2163, 0.08116, 0.1753, 0.2345, 0.17, 0.1385, 0.2119, 0.1385, 0.2119, 0.2345, 0.17, 0.145, 0.399])
me_cube.materials.append(mat_material)
me_cube.use_remesh_preserve_volume = False
me_cube.use_remesh_preserve_attributes = False
me_cube.use_mirror_vertex_groups = False
me_cube.update()
arm_armature_001 = bpy.data.armatures.new('Armature.001')  # bones are not reproduced

# ---- objects
ob_armature = bpy.data.objects.new('Armature', arm_armature_001)
ob_cube = bpy.data.objects.new('Cube', me_cube)

# ---- transforms, parenting, visibility, modifiers, constraints
ob_armature.location = (0.0, 0.0, 0.0)
ob_armature.lineart.crease_threshold = 0.0
ob_cube.location = (0.0, 0.0, 0.0)
ob_cube.lock_rotations_4d = False
ob_cube.empty_display_type = 'ARROWS'
ob_cube.lineart.crease_threshold = 0.0
_vg = ob_cube.vertex_groups.new(name='b_root')
_vg.add([0, 1, 2, 3, 4, 5, 6, 7, 8, 9, 10, 11, 12, 13, 14, 15, 16, 17, 18, 19, 20, 21, 22, 23, 24, 25, 26, 27, 28, 29, 30, 31, 32, 33, 34, 35, 36, 37, 38, 39, 40, 41, 42, 43, 44, 45, 46, 47, 48, 49, 50, 51, 52, 53, 54, 55, 56, 57, 58, 59, 60, 61, 62, 63, 64, 65, 66, 67, 68, 69, 70, 71, 72, 73, 74, 75, 76, 77, 78, 79, 80, 81, 82, 83, 84, 85, 86, 87, 88, 89, 90, 91, 92, 93, 94, 95, 96, 97, 98, 99, 100, 101, 102, 103, 104, 105, 106, 107, 108, 109, 110, 111, 112, 113, 114, 115, 116, 117, 118, 119, 120, 121, 151, 154, 212, 213, 214, 215, 216, 217, 218, 219, 249, 253, 310, 311, 312, 313, 314, 315, 316, 317], 1.0, 'REPLACE')
_vg = ob_cube.vertex_groups.new(name='b_wheel_left')
_vg.add([180, 181, 182, 183, 184, 185, 186, 187, 188, 189, 190, 191, 192, 193, 194, 195, 196, 197, 198, 199, 200, 201, 202, 203, 204, 205, 206, 207, 208, 209, 210, 211], 1.0, 'REPLACE')
_vg = ob_cube.vertex_groups.new(name='b_upper_leg_left')
_vg.add([138, 139, 140, 141, 142, 143, 144, 145, 146, 147, 148, 149, 150, 152, 153, 155, 156, 157, 158, 159, 160, 161, 162, 163, 164, 165, 166, 167, 168, 169, 170, 171, 172, 173, 174, 175, 176, 177, 178, 179], 1.0, 'REPLACE')
_vg = ob_cube.vertex_groups.new(name='b_lower_leg_left')
_vg.add([122, 123, 124, 125, 126, 127, 128, 129, 130, 131, 132, 133, 134, 135, 136, 137], 1.0, 'REPLACE')
_vg = ob_cube.vertex_groups.new(name='b_wheel_right')
_vg.add([278, 279, 280, 281, 282, 283, 284, 285, 286, 287, 288, 289, 290, 291, 292, 293, 294, 295, 296, 297, 298, 299, 300, 301, 302, 303, 304, 305, 306, 307, 308, 309], 1.0, 'REPLACE')
_vg = ob_cube.vertex_groups.new(name='b_upper_leg_right')
_vg.add([236, 237, 238, 239, 240, 241, 242, 243, 244, 245, 246, 247, 248, 250, 251, 252, 254, 255, 256, 257, 258, 259, 260, 261, 262, 263, 264, 265, 266, 267, 268, 269, 270, 271, 272, 273, 274, 275, 276, 277], 1.0, 'REPLACE')
_vg = ob_cube.vertex_groups.new(name='b_lower_leg_right')
_vg.add([220, 221, 222, 223, 224, 225, 226, 227, 228, 229, 230, 231, 232, 233, 234, 235], 1.0, 'REPLACE')
_m = ob_cube.modifiers.new('Armature', 'ARMATURE')
_m.object = ob_armature

# ---- collection membership
col_collection_1.objects.link(ob_armature)
col_collection_1.objects.link(ob_cube)

# ---- scene / render settings (as saved in the file)
scene.frame_start = 8; scene.frame_end = 72; scene.frame_set(8)
scene.render.engine = 'BLENDER_EEVEE_NEXT'
scene.render.resolution_percentage = 50
scene.render.dither_intensity = 0.0
scene.cycles.use_denoising = False
scene.cycles.samples = 10
scene.cycles.sampling_pattern = 'TABULATED_SOBOL'
scene.cycles.light_sampling_threshold = 0.0
scene.cycles.use_adaptive_sampling = False
scene.cycles.use_light_tree = False
scene.cycles.blur_glossy = 0.0
scene.cycles.volume_bounces = 1
scene.cycles.pixel_filter_type = 'GAUSSIAN'
scene.cycles.sample_clamp_indirect = 0.0
scene.view_settings.view_transform = 'Standard'
bpy.context.view_layer.update()

# ---- added for rendering (the .blend has no active camera and no usable light): camera, sun
cam_auto = bpy.data.cameras.new('AutoCamera')
cam_auto.lens = 50.0
cam_auto.sensor_width = 36.0
cam_auto.clip_end = 1000.0
ob_auto_camera = bpy.data.objects.new('AutoCamera', cam_auto)
scene.collection.objects.link(ob_auto_camera)
ob_auto_camera.location = (2.66451, -3.26486, 3.2667)
ob_auto_camera.rotation_euler = (1.09748, -7.21219e-08, 0.694738)
scene.camera = ob_auto_camera
light_auto_sun = bpy.data.lights.new('AutoSun', 'SUN')
light_auto_sun.energy = 3.0
light_auto_sun.angle = 0.0523599
ob_auto_sun = bpy.data.objects.new('AutoSun', light_auto_sun)
scene.collection.objects.link(ob_auto_sun)
ob_auto_sun.rotation_euler = (0.872665, 0.174533, 0.523599)
bpy.context.view_layer.update()
